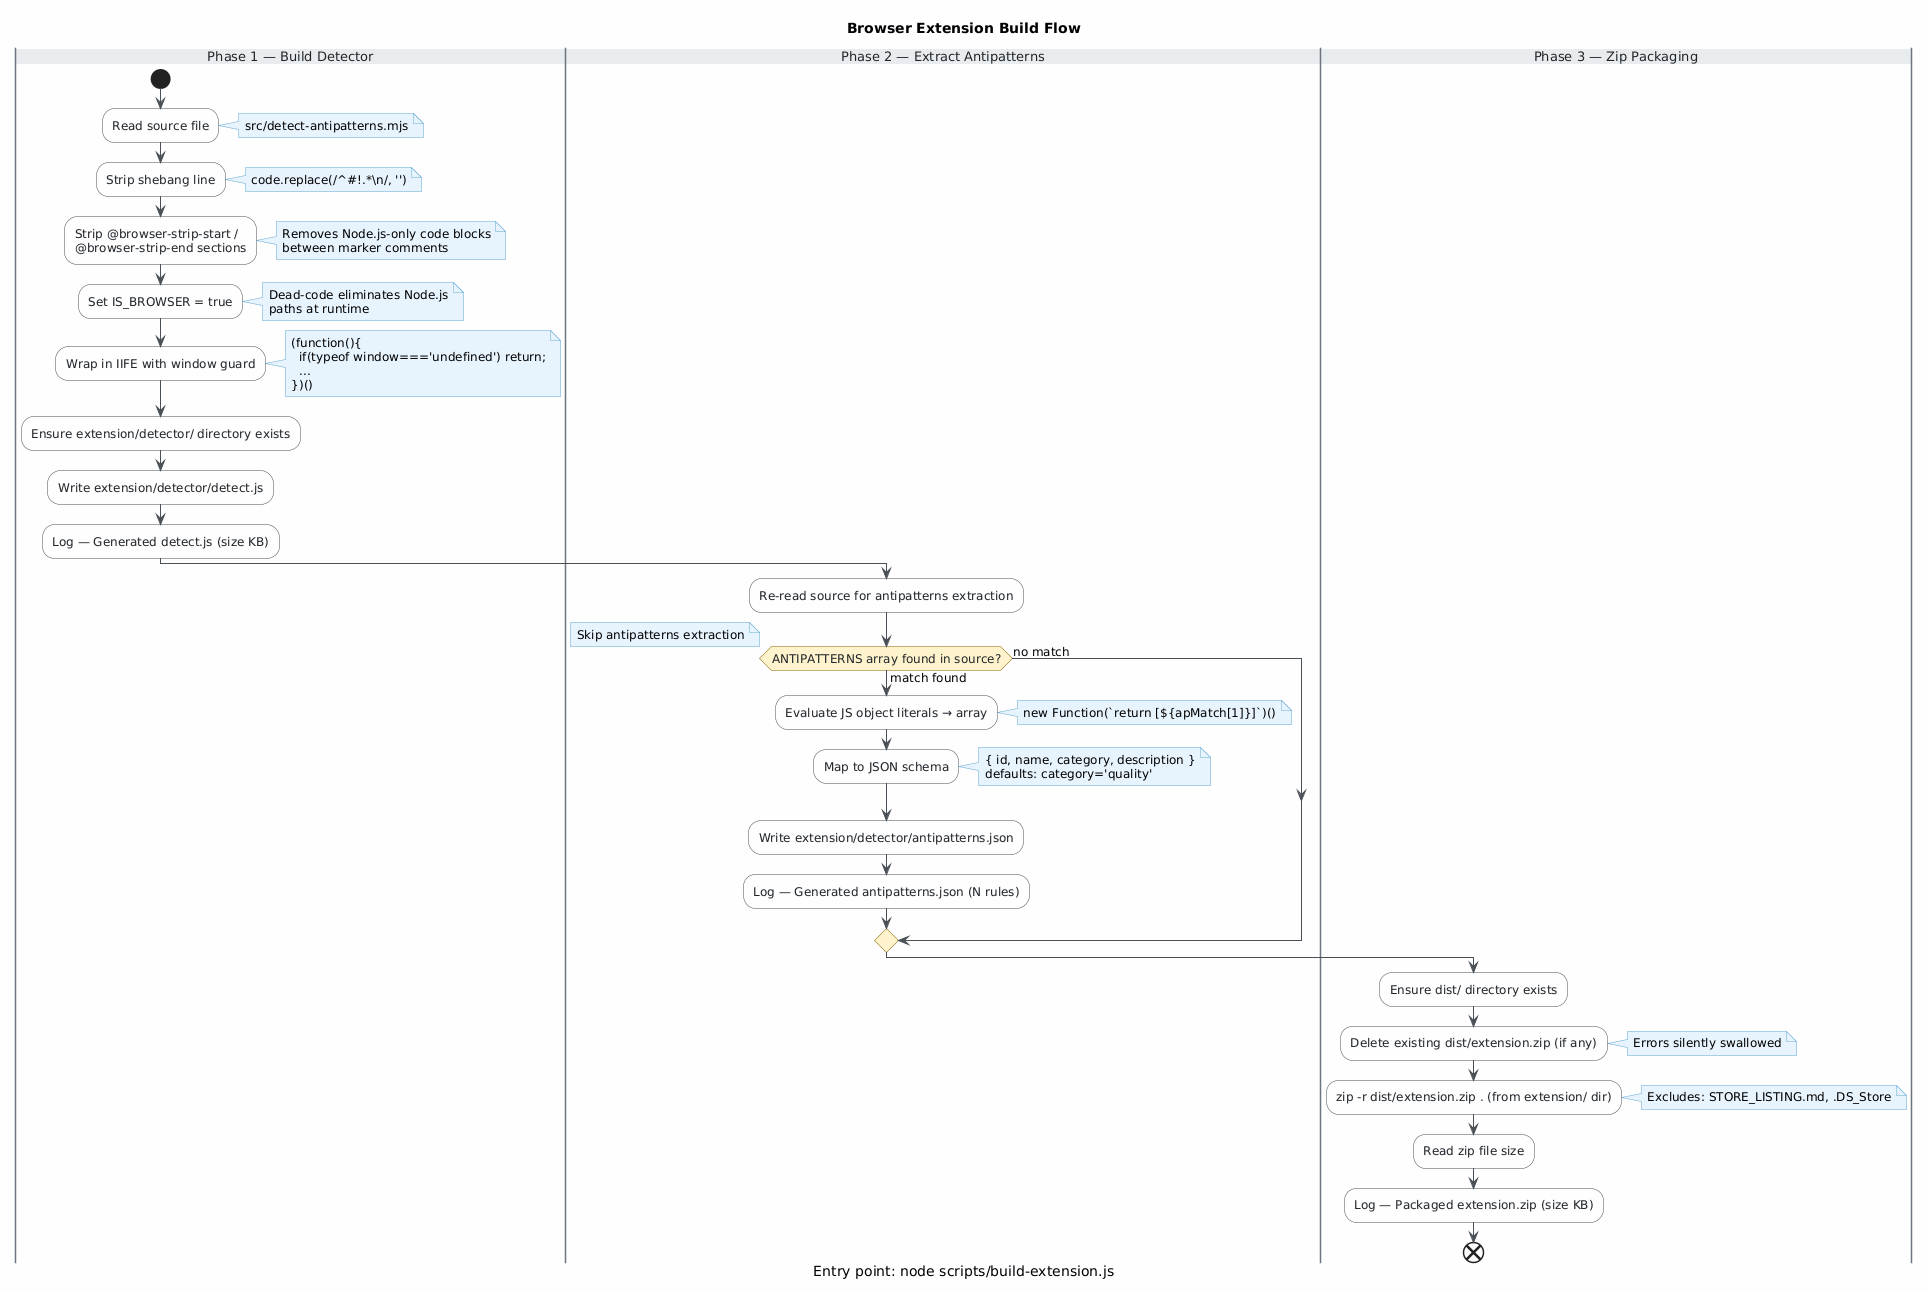

The diagram above was rendered by PlantUML. Its source (embedded in the PNG):
@startuml
skinparam classAttributeIconSize 0
skinparam shadowing false
skinparam defaultFontName "Segoe UI"
skinparam defaultFontSize 12
skinparam backgroundColor #FEFEFE
skinparam class {
    BackgroundColor #F8F9FA
    BorderColor #495057
    ArrowColor #495057
    FontColor #212529
}
skinparam package {
    BackgroundColor #E9ECEF
    BorderColor #6C757D
}
skinparam activity {
    BackgroundColor #F8F9FA
    BorderColor #495057
    ArrowColor #495057
    FontColor #212529
    DiamondBackgroundColor #FFF3CD
    DiamondBorderColor #856404
}
skinparam swimlane {
    BorderColor #6C757D
    TitleBackgroundColor #E9ECEF
    TitleFontColor #212529
    TitleFontSize 13
}
skinparam ArrowColor #495057
skinparam NoteBackgroundColor #E8F4FD
skinparam NoteBorderColor #5BA4CF

title Browser Extension Build Flow
caption Entry point: node scripts/build-extension.js

|Phase 1 — Build Detector|
start

:Read source file;
note right
  src/detect-antipatterns.mjs
end note

:Strip shebang line;
note right
  code.replace(/^#!.*\n/, '')
end note

:Strip @browser-strip-start /\n@browser-strip-end sections;
note right
  Removes Node.js-only code blocks
  between marker comments
end note

:Set IS_BROWSER = true;
note right
  Dead-code eliminates Node.js
  paths at runtime
end note

:Wrap in IIFE with window guard;
note right
  (function(){
    if(typeof window==='undefined') return;
    ...
  })()
end note

:Ensure extension/detector/ directory exists;

:Write extension/detector/detect.js;

:Log — Generated detect.js (size KB);

|Phase 2 — Extract Antipatterns|

:Re-read source for antipatterns extraction;

if (ANTIPATTERNS array found in source?) then (match found)
    :Evaluate JS object literals → array;
    note right
      new Function(`return [${apMatch[1]}]`)()
    end note

    :Map to JSON schema;
    note right
      { id, name, category, description }
      defaults: category='quality'
    end note

    :Write extension/detector/antipatterns.json;

    :Log — Generated antipatterns.json (N rules);
else (no match)
    note right
      Skip antipatterns extraction
    end note
endif

|Phase 3 — Zip Packaging|

:Ensure dist/ directory exists;

:Delete existing dist/extension.zip (if any);
note right
  Errors silently swallowed
end note

:zip -r dist/extension.zip . (from extension/ dir);
note right
  Excludes: STORE_LISTING.md, .DS_Store
end note

:Read zip file size;

:Log — Packaged extension.zip (size KB);

end
@enduml